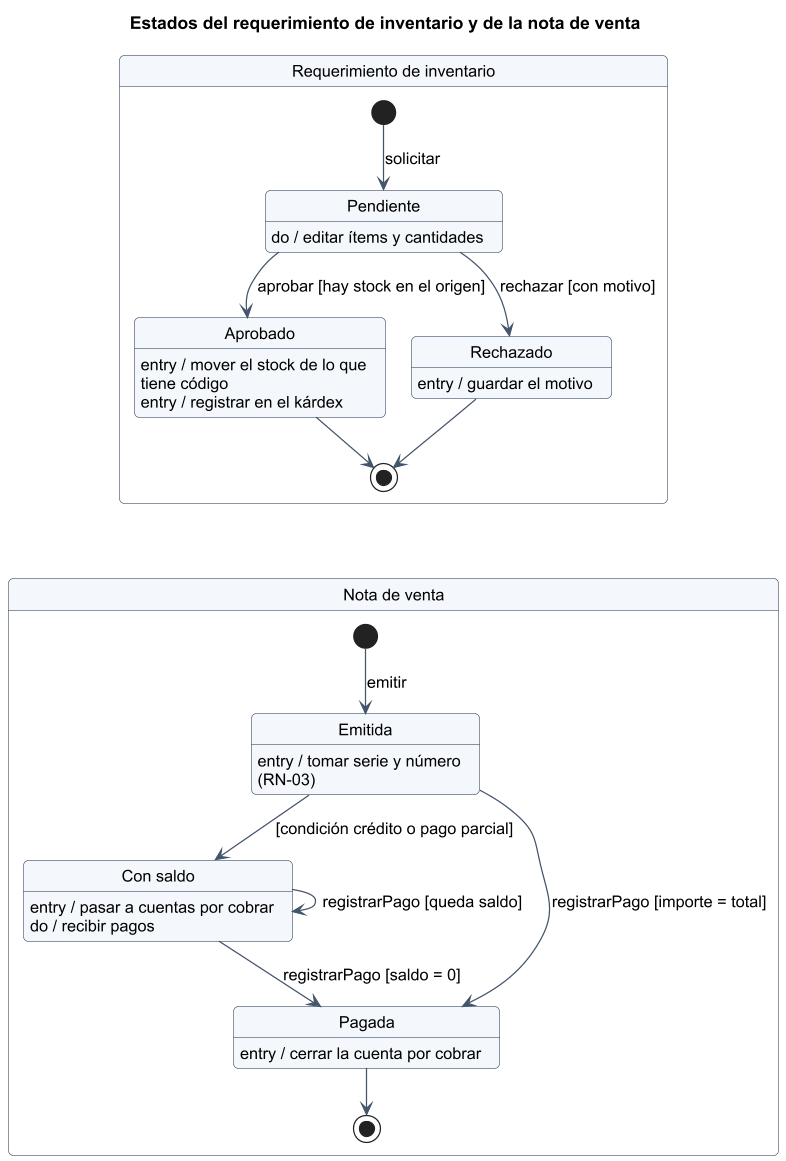

The diagram above was rendered by PlantUML. Its source (embedded in the PNG):
@startuml
!include _estilo.iuml
title Estados del requerimiento de inventario y de la nota de venta
state "Requerimiento de inventario" as R {
  state "Pendiente" as RP
  state "Aprobado" as RA
  state "Rechazado" as RR
  RP : do / editar ítems y cantidades
  RA : entry / mover el stock de lo que tiene código
  RA : entry / registrar en el kárdex
  RR : entry / guardar el motivo
  [*] --> RP : solicitar
  RP --> RA : aprobar [hay stock en el origen]
  RP --> RR : rechazar [con motivo]
  RA --> [*]
  RR --> [*]
}
state "Nota de venta" as N {
  state "Emitida" as NE
  state "Con saldo" as NS
  state "Pagada" as NP
  NE : entry / tomar serie y número (RN-03)
  NS : entry / pasar a cuentas por cobrar
  NS : do / recibir pagos
  NP : entry / cerrar la cuenta por cobrar
  [*] --> NE : emitir
  NE --> NP : registrarPago [importe = total]
  NE --> NS : [condición crédito o pago parcial]
  NS --> NS : registrarPago [queda saldo]
  NS --> NP : registrarPago [saldo = 0]
  NP --> [*]
}
R -[hidden]-> N
@enduml